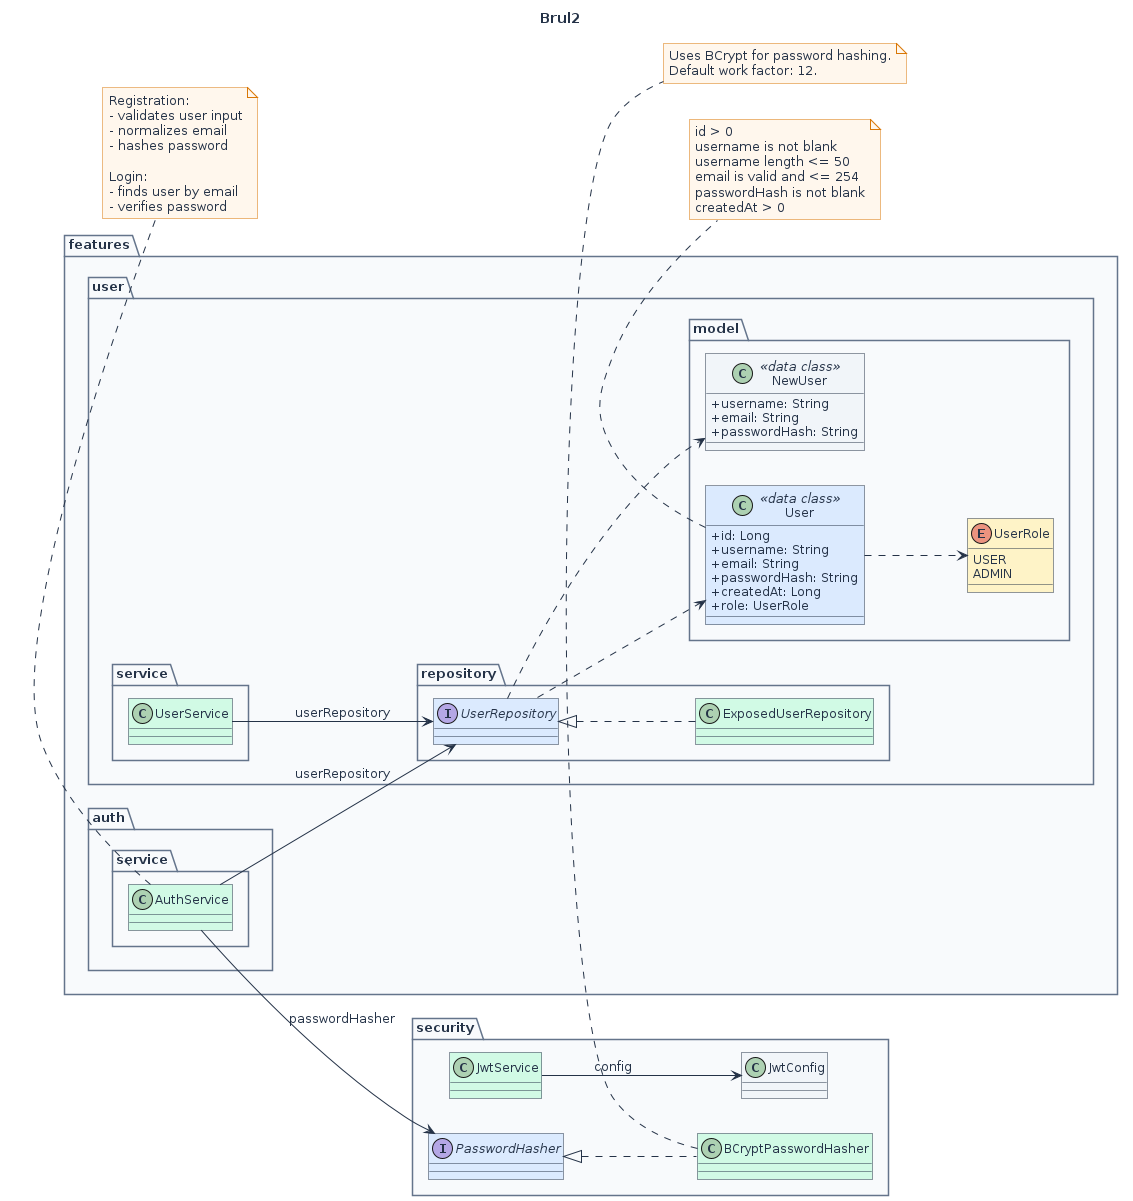

The diagram above was rendered by PlantUML. Its source (embedded in the PNG):
@startuml
title Brul2


' Visual style
skinparam backgroundColor #FFFFFF
skinparam shadowing false
skinparam roundCorner 0
skinparam defaultFontName Arial
skinparam defaultFontSize 13
skinparam defaultFontColor #243247
skinparam ArrowColor #243247
skinparam ArrowThickness 1
skinparam classAttributeIconSize 0

skinparam class {
    BackgroundColor #F1F5F9
    BorderColor #243247
    FontColor #243247
    FontSize 13
    AttributeFontSize 12
}

skinparam package {
    BackgroundColor #F8FAFC
    BorderColor #64748B
    FontColor #243247
}

skinparam note {
    BackgroundColor #FFF7ED
    BorderColor #D97706
    FontColor #243247
}

left to right direction

package "features.user.model" {
    class User <<data class>> #DBEAFE {
        +id: Long
        +username: String
        +email: String
        +passwordHash: String
        +createdAt: Long
        +role: UserRole
    }

    class NewUser <<data class>> #F1F5F9 {
        +username: String
        +email: String
        +passwordHash: String
    }

    enum UserRole #FEF3C7 {
        USER
        ADMIN
    }
}

package "features.user.repository" {
    interface UserRepository #DBEAFE
    class ExposedUserRepository #D1FAE5
}

package "features.auth.service" {
    class AuthService #D1FAE5
}

package "features.user.service" {
    class UserService #D1FAE5
}

package "security" {
    interface PasswordHasher #DBEAFE
    class BCryptPasswordHasher #D1FAE5
    class JwtService #D1FAE5
    class JwtConfig #F1F5F9
}

' Interface implementations
UserRepository <|.. ExposedUserRepository
PasswordHasher <|.. BCryptPasswordHasher

' Service dependencies
AuthService --> UserRepository : userRepository
AuthService --> PasswordHasher : passwordHasher
UserService --> UserRepository : userRepository

' Model dependencies
User ..> UserRole
UserRepository ..> User
UserRepository ..> NewUser

' JWT configuration
JwtService --> JwtConfig : config

note bottom of User
    id > 0
    username is not blank
    username length <= 50
    email is valid and <= 254
    passwordHash is not blank
    createdAt > 0
end note

note bottom of AuthService
    Registration:
    - validates user input
    - normalizes email
    - hashes password

    Login:
    - finds user by email
    - verifies password
end note

note bottom of BCryptPasswordHasher
    Uses BCrypt for password hashing.
    Default work factor: 12.
end note
@enduml